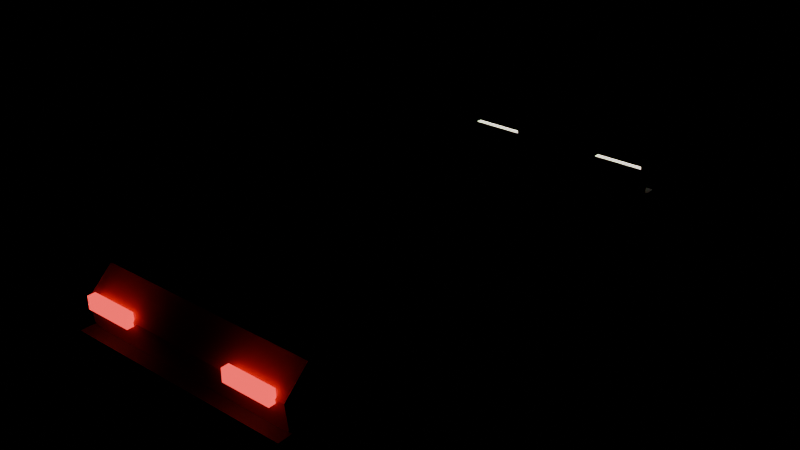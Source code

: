 # Source: low-poly-car.blend  (saved by Blender 5.3.31; exported with 4.5.12 LTS)
import bpy
from mathutils import Matrix  # noqa: F401  (used for matrix-valued properties, if any)

bpy.ops.wm.read_factory_settings(use_empty=True)
scene = bpy.context.scene
scene.name = 'Scene'

# ---- materials (node trees are filled in below, after node groups)
mat_body = bpy.data.materials.new('Body')
mat_body.diffuse_color = (0.85, 0.12, 0.1, 1.0)
mat_glass = bpy.data.materials.new('Glass')
mat_glass.diffuse_color = (0.08, 0.12, 0.18, 1.0)
mat_trim = bpy.data.materials.new('Trim')
mat_trim.diffuse_color = (0.12, 0.12, 0.13, 1.0)
mat_headlight = bpy.data.materials.new('Headlight')
mat_headlight.diffuse_color = (1.0, 0.95, 0.75, 1.0)
mat_taillight = bpy.data.materials.new('Taillight')
mat_taillight.diffuse_color = (0.9, 0.05, 0.05, 1.0)
mat_tire = bpy.data.materials.new('Tire')
mat_tire.diffuse_color = (0.05, 0.05, 0.05, 1.0)
mat_rim = bpy.data.materials.new('Rim')
mat_rim.diffuse_color = (0.75, 0.75, 0.78, 1.0)

# ---- material node trees
mat_body.use_nodes = True; mat_body.node_tree.nodes.clear()
_N = mat_body.node_tree.nodes; _L = mat_body.node_tree.links
n0 = _N.new('ShaderNodeBsdfPrincipled'); n0.name = 'Principled BSDF'; n0.location = (-200, 100)
n0.inputs[0].default_value = (0.85, 0.12, 0.1, 1.0)
n0.inputs[2].default_value = 0.45
n0.inputs[10].default_value = 0.005
n1 = _N.new('ShaderNodeOutputMaterial'); n1.name = 'Material Output'; n1.location = (200, 100)
_L.new(n0.outputs[0], n1.inputs[0])
n1.is_active_output = True
mat_glass.use_nodes = True; mat_glass.node_tree.nodes.clear()
_N = mat_glass.node_tree.nodes; _L = mat_glass.node_tree.links
n0 = _N.new('ShaderNodeBsdfPrincipled'); n0.name = 'Principled BSDF'; n0.location = (-200, 100)
n0.inputs[0].default_value = (0.08, 0.12, 0.18, 1.0)
n0.inputs[2].default_value = 0.1
n0.inputs[10].default_value = 0.005
n1 = _N.new('ShaderNodeOutputMaterial'); n1.name = 'Material Output'; n1.location = (200, 100)
_L.new(n0.outputs[0], n1.inputs[0])
n1.is_active_output = True
mat_trim.use_nodes = True; mat_trim.node_tree.nodes.clear()
_N = mat_trim.node_tree.nodes; _L = mat_trim.node_tree.links
n0 = _N.new('ShaderNodeBsdfPrincipled'); n0.name = 'Principled BSDF'; n0.location = (-200, 100)
n0.inputs[0].default_value = (0.12, 0.12, 0.13, 1.0)
n0.inputs[2].default_value = 0.7
n0.inputs[10].default_value = 0.005
n1 = _N.new('ShaderNodeOutputMaterial'); n1.name = 'Material Output'; n1.location = (200, 100)
_L.new(n0.outputs[0], n1.inputs[0])
n1.is_active_output = True
mat_headlight.use_nodes = True; mat_headlight.node_tree.nodes.clear()
_N = mat_headlight.node_tree.nodes; _L = mat_headlight.node_tree.links
n0 = _N.new('ShaderNodeBsdfPrincipled'); n0.name = 'Principled BSDF'; n0.location = (-200, 100)
n0.inputs[0].default_value = (1.0, 0.95, 0.75, 1.0)
n0.inputs[2].default_value = 0.2
n0.inputs[10].default_value = 0.005
n0.inputs[27].default_value = (1.0, 0.95, 0.75, 1.0)
n0.inputs[28].default_value = 2.0
n1 = _N.new('ShaderNodeOutputMaterial'); n1.name = 'Material Output'; n1.location = (200, 100)
_L.new(n0.outputs[0], n1.inputs[0])
n1.is_active_output = True
mat_taillight.use_nodes = True; mat_taillight.node_tree.nodes.clear()
_N = mat_taillight.node_tree.nodes; _L = mat_taillight.node_tree.links
n0 = _N.new('ShaderNodeBsdfPrincipled'); n0.name = 'Principled BSDF'; n0.location = (-200, 100)
n0.inputs[0].default_value = (0.9, 0.05, 0.05, 1.0)
n0.inputs[2].default_value = 0.2
n0.inputs[10].default_value = 0.005
n0.inputs[27].default_value = (0.9, 0.05, 0.05, 1.0)
n0.inputs[28].default_value = 2.0
n1 = _N.new('ShaderNodeOutputMaterial'); n1.name = 'Material Output'; n1.location = (200, 100)
_L.new(n0.outputs[0], n1.inputs[0])
n1.is_active_output = True
mat_tire.use_nodes = True; mat_tire.node_tree.nodes.clear()
_N = mat_tire.node_tree.nodes; _L = mat_tire.node_tree.links
n0 = _N.new('ShaderNodeBsdfPrincipled'); n0.name = 'Principled BSDF'; n0.location = (-200, 100)
n0.inputs[0].default_value = (0.05, 0.05, 0.05, 1.0)
n0.inputs[2].default_value = 0.9
n0.inputs[10].default_value = 0.005
n1 = _N.new('ShaderNodeOutputMaterial'); n1.name = 'Material Output'; n1.location = (200, 100)
_L.new(n0.outputs[0], n1.inputs[0])
n1.is_active_output = True
mat_rim.use_nodes = True; mat_rim.node_tree.nodes.clear()
_N = mat_rim.node_tree.nodes; _L = mat_rim.node_tree.links
n0 = _N.new('ShaderNodeBsdfPrincipled'); n0.name = 'Principled BSDF'; n0.location = (-200, 100)
n0.inputs[0].default_value = (0.75, 0.75, 0.78, 1.0)
n0.inputs[1].default_value = 0.8
n0.inputs[2].default_value = 0.3
n0.inputs[10].default_value = 0.005
n1 = _N.new('ShaderNodeOutputMaterial'); n1.name = 'Material Output'; n1.location = (200, 100)
_L.new(n0.outputs[0], n1.inputs[0])
n1.is_active_output = True

# ---- meshes
me_body = bpy.data.meshes.new('Body')
me_body.from_pydata([(-0.88, -2.0, 0.32), (-0.88, 2.0, 0.32), (-0.88, 2.05, 0.55), (-0.88, 1.95, 0.72), (-0.88, 0.95, 0.85), (-0.88, -1.85, 0.88), (-0.88, -2.05, 0.7), (0.88, -2.0, 0.32), (0.88, 2.0, 0.32), (0.88, 2.05, 0.55), (0.88, 1.95, 0.72), (0.88, 0.95, 0.85), (0.88, -1.85, 0.88), (0.88, -2.05, 0.7), (-0.76, -1.55, 0.87), (-0.76, 0.9, 0.85), (-0.6688, 0.25, 1.38), (-0.6688, -1.2, 1.4), (0.76, -1.55, 0.87), (0.76, 0.9, 0.85), (0.6688, 0.25, 1.38), (0.6688, -1.2, 1.4), (-0.9, 2.01, 0.31), (-0.9, 2.01, 0.49), (-0.9, 2.13, 0.31), (-0.9, 2.13, 0.49), (0.9, 2.01, 0.31), (0.9, 2.01, 0.49), (0.9, 2.13, 0.31), (0.9, 2.13, 0.49), (-0.9, -2.13, 0.31), (-0.9, -2.13, 0.49), (-0.9, -2.01, 0.31), (-0.9, -2.01, 0.49), (0.9, -2.13, 0.31), (0.9, -2.13, 0.49), (0.9, -2.01, 0.31), (0.9, -2.01, 0.49), (-0.8, 2.0, 0.56), (-0.8, 2.0, 0.68), (-0.8, 2.08, 0.56), (-0.8, 2.08, 0.68), (-0.4, 2.0, 0.56), (-0.4, 2.0, 0.68), (-0.4, 2.08, 0.56), (-0.4, 2.08, 0.68), (-0.81, -2.1, 0.67), (-0.81, -2.1, 0.77), (-0.81, -2.04, 0.67), (-0.81, -2.04, 0.77), (-0.43, -2.1, 0.67), (-0.43, -2.1, 0.77), (-0.43, -2.04, 0.67), (-0.43, -2.04, 0.77), (-0.99, 0.7, 0.85), (-0.99, 0.7, 0.95), (-0.99, 0.8, 0.85), (-0.99, 0.8, 0.95), (-0.81, 0.7, 0.85), (-0.81, 0.7, 0.95), (-0.81, 0.8, 0.85), (-0.81, 0.8, 0.95), (0.4, 2.0, 0.56), (0.4, 2.0, 0.68), (0.4, 2.08, 0.56), (0.4, 2.08, 0.68), (0.8, 2.0, 0.56), (0.8, 2.0, 0.68), (0.8, 2.08, 0.56), (0.8, 2.08, 0.68), (0.43, -2.1, 0.67), (0.43, -2.1, 0.77), (0.43, -2.04, 0.67), (0.43, -2.04, 0.77), (0.81, -2.1, 0.67), (0.81, -2.1, 0.77), (0.81, -2.04, 0.67), (0.81, -2.04, 0.77), (0.81, 0.7, 0.85), (0.81, 0.7, 0.95), (0.81, 0.8, 0.85), (0.81, 0.8, 0.95), (0.99, 0.7, 0.85), (0.99, 0.7, 0.95), (0.99, 0.8, 0.85), (0.99, 0.8, 0.95), (-0.4, 2.03, 0.43), (-0.4, 2.03, 0.53), (-0.4, 2.09, 0.43), (-0.4, 2.09, 0.53), (0.4, 2.03, 0.43), (0.4, 2.03, 0.53), (0.4, 2.09, 0.43), (0.4, 2.09, 0.53)], [], [(7, 8, 9, 10, 11, 12, 13), (6, 5, 4, 3, 2, 1, 0), (0, 1, 8, 7), (1, 2, 9, 8), (2, 3, 10, 9), (3, 4, 11, 10), (4, 5, 12, 11), (5, 6, 13, 12), (6, 0, 7, 13), (18, 19, 20, 21), (17, 16, 15, 14), (14, 15, 19, 18), (15, 16, 20, 19), (16, 17, 21, 20), (17, 14, 18, 21), (22, 23, 25, 24), (24, 25, 29, 28), (28, 29, 27, 26), (26, 27, 23, 22), (24, 28, 26, 22), (29, 25, 23, 27), (30, 31, 33, 32), (32, 33, 37, 36), (36, 37, 35, 34), (34, 35, 31, 30), (32, 36, 34, 30), (37, 33, 31, 35), (38, 39, 41, 40), (40, 41, 45, 44), (44, 45, 43, 42), (42, 43, 39, 38), (40, 44, 42, 38), (45, 41, 39, 43), (46, 47, 49, 48), (48, 49, 53, 52), (52, 53, 51, 50), (50, 51, 47, 46), (48, 52, 50, 46), (53, 49, 47, 51), (54, 55, 57, 56), (56, 57, 61, 60), (60, 61, 59, 58), (58, 59, 55, 54), (56, 60, 58, 54), (61, 57, 55, 59), (62, 63, 65, 64), (64, 65, 69, 68), (68, 69, 67, 66), (66, 67, 63, 62), (64, 68, 66, 62), (69, 65, 63, 67), (70, 71, 73, 72), (72, 73, 77, 76), (76, 77, 75, 74), (74, 75, 71, 70), (72, 76, 74, 70), (77, 73, 71, 75), (78, 79, 81, 80), (80, 81, 85, 84), (84, 85, 83, 82), (82, 83, 79, 78), (80, 84, 82, 78), (85, 81, 79, 83), (86, 87, 89, 88), (88, 89, 93, 92), (92, 93, 91, 90), (90, 91, 87, 86), (88, 92, 90, 86), (93, 89, 87, 91)])
me_body.polygons.foreach_set('material_index', [0, 0, 0, 0, 0, 0, 0, 0, 0, 1, 1, 0, 1, 0, 1, 2, 2, 2, 2, 2, 2, 2, 2, 2, 2, 2, 2, 3, 3, 3, 3, 3, 3, 4, 4, 4, 4, 4, 4, 0, 0, 0, 0, 0, 0, 3, 3, 3, 3, 3, 3, 4, 4, 4, 4, 4, 4, 0, 0, 0, 0, 0, 0, 2, 2, 2, 2, 2, 2])
_uv = me_body.uv_layers.new(name='UVMap')
_uv.uv.foreach_set('vector', [0.0, 0.0, 0.0, 0.0, 0.0, 0.0, 0.0, 0.0, 0.0, 0.0, 0.0, 0.0, 0.0, 0.0, 0.0, 0.0, 0.0, 0.0, 0.0, 0.0, 0.0, 0.0, 0.0, 0.0, 0.0, 0.0, 0.0, 0.0, 0.0, 0.0, 0.0, 0.0, 0.0, 0.0, 0.0, 0.0, 0.0, 0.0, 0.0, 0.0, 0.0, 0.0, 0.0, 0.0, 0.0, 0.0, 0.0, 0.0, 0.0, 0.0, 0.0, 0.0, 0.0, 0.0, 0.0, 0.0, 0.0, 0.0, 0.0, 0.0, 0.0, 0.0, 0.0, 0.0, 0.0, 0.0, 0.0, 0.0, 0.0, 0.0, 0.0, 0.0, 0.0, 0.0, 0.0, 0.0, 0.0, 0.0, 0.0, 0.0, 0.0, 0.0, 0.0, 0.0, 0.0, 0.0, 0.0, 0.0, 0.0, 0.0, 0.0, 0.0, 0.0, 0.0, 0.0, 0.0, 0.0, 0.0, 0.0, 0.0, 0.0, 0.0, 0.0, 0.0, 0.0, 0.0, 0.0, 0.0, 0.0, 0.0, 0.0, 0.0, 0.0, 0.0, 0.0, 0.0, 0.0, 0.0, 0.0, 0.0, 0.0, 0.0, 0.0, 0.0, 0.0, 0.0, 0.0, 0.0, 0.0, 0.0, 0.0, 0.0, 0.375, 0.0, 0.625, 0.0, 0.625, 0.25, 0.375, 0.25, 0.375, 0.25, 0.625, 0.25, 0.625, 0.5, 0.375, 0.5, 0.375, 0.5, 0.625, 0.5, 0.625, 0.75, 0.375, 0.75, 0.375, 0.75, 0.625, 0.75, 0.625, 1.0, 0.375, 1.0, 0.125, 0.5, 0.375, 0.5, 0.375, 0.75, 0.125, 0.75, 0.625, 0.5, 0.875, 0.5, 0.875, 0.75, 0.625, 0.75, 0.375, 0.0, 0.625, 0.0, 0.625, 0.25, 0.375, 0.25, 0.375, 0.25, 0.625, 0.25, 0.625, 0.5, 0.375, 0.5, 0.375, 0.5, 0.625, 0.5, 0.625, 0.75, 0.375, 0.75, 0.375, 0.75, 0.625, 0.75, 0.625, 1.0, 0.375, 1.0, 0.125, 0.5, 0.375, 0.5, 0.375, 0.75, 0.125, 0.75, 0.625, 0.5, 0.875, 0.5, 0.875, 0.75, 0.625, 0.75, 0.375, 0.0, 0.625, 0.0, 0.625, 0.25, 0.375, 0.25, 0.375, 0.25, 0.625, 0.25, 0.625, 0.5, 0.375, 0.5, 0.375, 0.5, 0.625, 0.5, 0.625, 0.75, 0.375, 0.75, 0.375, 0.75, 0.625, 0.75, 0.625, 1.0, 0.375, 1.0, 0.125, 0.5, 0.375, 0.5, 0.375, 0.75, 0.125, 0.75, 0.625, 0.5, 0.875, 0.5, 0.875, 0.75, 0.625, 0.75, 0.375, 0.0, 0.625, 0.0, 0.625, 0.25, 0.375, 0.25, 0.375, 0.25, 0.625, 0.25, 0.625, 0.5, 0.375, 0.5, 0.375, 0.5, 0.625, 0.5, 0.625, 0.75, 0.375, 0.75, 0.375, 0.75, 0.625, 0.75, 0.625, 1.0, 0.375, 1.0, 0.125, 0.5, 0.375, 0.5, 0.375, 0.75, 0.125, 0.75, 0.625, 0.5, 0.875, 0.5, 0.875, 0.75, 0.625, 0.75, 0.375, 0.0, 0.625, 0.0, 0.625, 0.25, 0.375, 0.25, 0.375, 0.25, 0.625, 0.25, 0.625, 0.5, 0.375, 0.5, 0.375, 0.5, 0.625, 0.5, 0.625, 0.75, 0.375, 0.75, 0.375, 0.75, 0.625, 0.75, 0.625, 1.0, 0.375, 1.0, 0.125, 0.5, 0.375, 0.5, 0.375, 0.75, 0.125, 0.75, 0.625, 0.5, 0.875, 0.5, 0.875, 0.75, 0.625, 0.75, 0.375, 0.0, 0.625, 0.0, 0.625, 0.25, 0.375, 0.25, 0.375, 0.25, 0.625, 0.25, 0.625, 0.5, 0.375, 0.5, 0.375, 0.5, 0.625, 0.5, 0.625, 0.75, 0.375, 0.75, 0.375, 0.75, 0.625, 0.75, 0.625, 1.0, 0.375, 1.0, 0.125, 0.5, 0.375, 0.5, 0.375, 0.75, 0.125, 0.75, 0.625, 0.5, 0.875, 0.5, 0.875, 0.75, 0.625, 0.75, 0.375, 0.0, 0.625, 0.0, 0.625, 0.25, 0.375, 0.25, 0.375, 0.25, 0.625, 0.25, 0.625, 0.5, 0.375, 0.5, 0.375, 0.5, 0.625, 0.5, 0.625, 0.75, 0.375, 0.75, 0.375, 0.75, 0.625, 0.75, 0.625, 1.0, 0.375, 1.0, 0.125, 0.5, 0.375, 0.5, 0.375, 0.75, 0.125, 0.75, 0.625, 0.5, 0.875, 0.5, 0.875, 0.75, 0.625, 0.75, 0.375, 0.0, 0.625, 0.0, 0.625, 0.25, 0.375, 0.25, 0.375, 0.25, 0.625, 0.25, 0.625, 0.5, 0.375, 0.5, 0.375, 0.5, 0.625, 0.5, 0.625, 0.75, 0.375, 0.75, 0.375, 0.75, 0.625, 0.75, 0.625, 1.0, 0.375, 1.0, 0.125, 0.5, 0.375, 0.5, 0.375, 0.75, 0.125, 0.75, 0.625, 0.5, 0.875, 0.5, 0.875, 0.75, 0.625, 0.75, 0.375, 0.0, 0.625, 0.0, 0.625, 0.25, 0.375, 0.25, 0.375, 0.25, 0.625, 0.25, 0.625, 0.5, 0.375, 0.5, 0.375, 0.5, 0.625, 0.5, 0.625, 0.75, 0.375, 0.75, 0.375, 0.75, 0.625, 0.75, 0.625, 1.0, 0.375, 1.0, 0.125, 0.5, 0.375, 0.5, 0.375, 0.75, 0.125, 0.75, 0.625, 0.5, 0.875, 0.5, 0.875, 0.75, 0.625, 0.75])
me_body.materials.append(mat_body)
me_body.materials.append(mat_glass)
me_body.materials.append(mat_trim)
me_body.materials.append(mat_headlight)
me_body.materials.append(mat_taillight)
me_body.update()
me_cylinder = bpy.data.meshes.new('Cylinder')
me_cylinder.from_pydata([(-0.14, 0.38, 0.0), (0.16, 0.38, 0.0), (-0.14, 0.3074, -0.2234), (0.16, 0.3074, -0.2234), (-0.14, 0.1174, -0.3614), (0.16, 0.1174, -0.3614), (-0.14, -0.1174, -0.3614), (0.16, -0.1174, -0.3614), (-0.14, -0.3074, -0.2234), (0.16, -0.3074, -0.2234), (-0.14, -0.38, 0.0), (0.16, -0.38, 0.0), (-0.14, -0.3074, 0.2234), (0.16, -0.3074, 0.2234), (-0.14, -0.1174, 0.3614), (0.16, -0.1174, 0.3614), (-0.14, 0.1174, 0.3614), (0.16, 0.1174, 0.3614), (-0.14, 0.3074, 0.2234), (0.16, 0.3074, 0.2234), (-0.16, 0.209, 0.0), (-0.12, 0.209, 0.0), (-0.16, 0.1045, -0.181), (-0.12, 0.1045, -0.181), (-0.16, -0.1045, -0.181), (-0.12, -0.1045, -0.181), (-0.16, -0.209, 0.0), (-0.12, -0.209, 0.0), (-0.16, -0.1045, 0.181), (-0.12, -0.1045, 0.181), (-0.16, 0.1045, 0.181), (-0.12, 0.1045, 0.181)], [], [(0, 1, 3, 2), (2, 3, 5, 4), (4, 5, 7, 6), (6, 7, 9, 8), (8, 9, 11, 10), (10, 11, 13, 12), (12, 13, 15, 14), (14, 15, 17, 16), (3, 1, 19, 17, 15, 13, 11, 9, 7, 5), (16, 17, 19, 18), (18, 19, 1, 0), (0, 2, 4, 6, 8, 10, 12, 14, 16, 18), (20, 21, 23, 22), (22, 23, 25, 24), (24, 25, 27, 26), (26, 27, 29, 28), (23, 21, 31, 29, 27, 25), (28, 29, 31, 30), (30, 31, 21, 20), (20, 22, 24, 26, 28, 30)])
me_cylinder.polygons.foreach_set('material_index', [0, 0, 0, 0, 0, 0, 0, 0, 0, 0, 0, 0, 1, 1, 1, 1, 1, 1, 1, 1])
_uv = me_cylinder.uv_layers.new(name='UVMap')
_uv.uv.foreach_set('vector', [1.0, 0.5, 1.0, 1.0, 0.9, 1.0, 0.9, 0.5, 0.9, 0.5, 0.9, 1.0, 0.8, 1.0, 0.8, 0.5, 0.8, 0.5, 0.8, 1.0, 0.7, 1.0, 0.7, 0.5, 0.7, 0.5, 0.7, 1.0, 0.6, 1.0, 0.6, 0.5, 0.6, 0.5, 0.6, 1.0, 0.5, 1.0, 0.5, 0.5, 0.5, 0.5, 0.5, 1.0, 0.4, 1.0, 0.4, 0.5, 0.4, 0.5, 0.4, 1.0, 0.3, 1.0, 0.3, 0.5, 0.3, 0.5, 0.3, 1.0, 0.2, 1.0, 0.2, 0.5, 0.3911, 0.4442, 0.25, 0.49, 0.1089, 0.4442, 0.02175, 0.3242, 0.02175, 0.1758, 0.1089, 0.05584, 0.25, 0.01, 0.3911, 0.05584, 0.4783, 0.1758, 0.4783, 0.3242, 0.2, 0.5, 0.2, 1.0, 0.1, 1.0, 0.1, 0.5, 0.1, 0.5, 0.1, 1.0, -7.451e-08, 1.0, -7.451e-08, 0.5, 0.75, 0.49, 0.8911, 0.4442, 0.9783, 0.3242, 0.9783, 0.1758, 0.8911, 0.05584, 0.75, 0.01, 0.6089, 0.05584, 0.5217, 0.1758, 0.5217, 0.3242, 0.6089, 0.4442, 1.0, 0.5, 1.0, 1.0, 0.8333, 1.0, 0.8333, 0.5, 0.8333, 0.5, 0.8333, 1.0, 0.6667, 1.0, 0.6667, 0.5, 0.6667, 0.5, 0.6667, 1.0, 0.5, 1.0, 0.5, 0.5, 0.5, 0.5, 0.5, 1.0, 0.3333, 1.0, 0.3333, 0.5, 0.4578, 0.37, 0.25, 0.49, 0.04215, 0.37, 0.04215, 0.13, 0.25, 0.01, 0.4578, 0.13, 0.3333, 0.5, 0.3333, 1.0, 0.1667, 1.0, 0.1667, 0.5, 0.1667, 0.5, 0.1667, 1.0, -8.941e-08, 1.0, -8.941e-08, 0.5, 0.75, 0.49, 0.9578, 0.37, 0.9578, 0.13, 0.75, 0.01, 0.5422, 0.13, 0.5422, 0.37])
me_cylinder.materials.append(mat_tire)
me_cylinder.materials.append(mat_rim)
me_cylinder.update()
me_cylinder_002 = bpy.data.meshes.new('Cylinder.002')
me_cylinder_002.from_pydata([(-0.16, 0.38, 0.0), (0.14, 0.38, 0.0), (-0.16, 0.3074, -0.2234), (0.14, 0.3074, -0.2234), (-0.16, 0.1174, -0.3614), (0.14, 0.1174, -0.3614), (-0.16, -0.1174, -0.3614), (0.14, -0.1174, -0.3614), (-0.16, -0.3074, -0.2234), (0.14, -0.3074, -0.2234), (-0.16, -0.38, 0.0), (0.14, -0.38, 0.0), (-0.16, -0.3074, 0.2234), (0.14, -0.3074, 0.2234), (-0.16, -0.1174, 0.3614), (0.14, -0.1174, 0.3614), (-0.16, 0.1174, 0.3614), (0.14, 0.1174, 0.3614), (-0.16, 0.3074, 0.2234), (0.14, 0.3074, 0.2234), (0.12, 0.209, 0.0), (0.16, 0.209, 0.0), (0.12, 0.1045, -0.181), (0.16, 0.1045, -0.181), (0.12, -0.1045, -0.181), (0.16, -0.1045, -0.181), (0.12, -0.209, 0.0), (0.16, -0.209, 0.0), (0.12, -0.1045, 0.181), (0.16, -0.1045, 0.181), (0.12, 0.1045, 0.181), (0.16, 0.1045, 0.181)], [], [(0, 1, 3, 2), (2, 3, 5, 4), (4, 5, 7, 6), (6, 7, 9, 8), (8, 9, 11, 10), (10, 11, 13, 12), (12, 13, 15, 14), (14, 15, 17, 16), (3, 1, 19, 17, 15, 13, 11, 9, 7, 5), (16, 17, 19, 18), (18, 19, 1, 0), (0, 2, 4, 6, 8, 10, 12, 14, 16, 18), (20, 21, 23, 22), (22, 23, 25, 24), (24, 25, 27, 26), (26, 27, 29, 28), (23, 21, 31, 29, 27, 25), (28, 29, 31, 30), (30, 31, 21, 20), (20, 22, 24, 26, 28, 30)])
me_cylinder_002.polygons.foreach_set('material_index', [0, 0, 0, 0, 0, 0, 0, 0, 0, 0, 0, 0, 1, 1, 1, 1, 1, 1, 1, 1])
_uv = me_cylinder_002.uv_layers.new(name='UVMap')
_uv.uv.foreach_set('vector', [1.0, 0.5, 1.0, 1.0, 0.9, 1.0, 0.9, 0.5, 0.9, 0.5, 0.9, 1.0, 0.8, 1.0, 0.8, 0.5, 0.8, 0.5, 0.8, 1.0, 0.7, 1.0, 0.7, 0.5, 0.7, 0.5, 0.7, 1.0, 0.6, 1.0, 0.6, 0.5, 0.6, 0.5, 0.6, 1.0, 0.5, 1.0, 0.5, 0.5, 0.5, 0.5, 0.5, 1.0, 0.4, 1.0, 0.4, 0.5, 0.4, 0.5, 0.4, 1.0, 0.3, 1.0, 0.3, 0.5, 0.3, 0.5, 0.3, 1.0, 0.2, 1.0, 0.2, 0.5, 0.3911, 0.4442, 0.25, 0.49, 0.1089, 0.4442, 0.02175, 0.3242, 0.02175, 0.1758, 0.1089, 0.05584, 0.25, 0.01, 0.3911, 0.05584, 0.4783, 0.1758, 0.4783, 0.3242, 0.2, 0.5, 0.2, 1.0, 0.1, 1.0, 0.1, 0.5, 0.1, 0.5, 0.1, 1.0, -7.451e-08, 1.0, -7.451e-08, 0.5, 0.75, 0.49, 0.8911, 0.4442, 0.9783, 0.3242, 0.9783, 0.1758, 0.8911, 0.05584, 0.75, 0.01, 0.6089, 0.05584, 0.5217, 0.1758, 0.5217, 0.3242, 0.6089, 0.4442, 1.0, 0.5, 1.0, 1.0, 0.8333, 1.0, 0.8333, 0.5, 0.8333, 0.5, 0.8333, 1.0, 0.6667, 1.0, 0.6667, 0.5, 0.6667, 0.5, 0.6667, 1.0, 0.5, 1.0, 0.5, 0.5, 0.5, 0.5, 0.5, 1.0, 0.3333, 1.0, 0.3333, 0.5, 0.4578, 0.37, 0.25, 0.49, 0.04215, 0.37, 0.04215, 0.13, 0.25, 0.01, 0.4578, 0.13, 0.3333, 0.5, 0.3333, 1.0, 0.1667, 1.0, 0.1667, 0.5, 0.1667, 0.5, 0.1667, 1.0, -8.941e-08, 1.0, -8.941e-08, 0.5, 0.75, 0.49, 0.9578, 0.37, 0.9578, 0.13, 0.75, 0.01, 0.5422, 0.13, 0.5422, 0.37])
me_cylinder_002.materials.append(mat_tire)
me_cylinder_002.materials.append(mat_rim)
me_cylinder_002.update()
me_cylinder_004 = bpy.data.meshes.new('Cylinder.004')
me_cylinder_004.from_pydata([(-0.14, 0.38, 0.0), (0.16, 0.38, 0.0), (-0.14, 0.3074, -0.2234), (0.16, 0.3074, -0.2234), (-0.14, 0.1174, -0.3614), (0.16, 0.1174, -0.3614), (-0.14, -0.1174, -0.3614), (0.16, -0.1174, -0.3614), (-0.14, -0.3074, -0.2234), (0.16, -0.3074, -0.2234), (-0.14, -0.38, 0.0), (0.16, -0.38, 0.0), (-0.14, -0.3074, 0.2234), (0.16, -0.3074, 0.2234), (-0.14, -0.1174, 0.3614), (0.16, -0.1174, 0.3614), (-0.14, 0.1174, 0.3614), (0.16, 0.1174, 0.3614), (-0.14, 0.3074, 0.2234), (0.16, 0.3074, 0.2234), (-0.16, 0.209, 0.0), (-0.12, 0.209, 0.0), (-0.16, 0.1045, -0.181), (-0.12, 0.1045, -0.181), (-0.16, -0.1045, -0.181), (-0.12, -0.1045, -0.181), (-0.16, -0.209, 0.0), (-0.12, -0.209, 0.0), (-0.16, -0.1045, 0.181), (-0.12, -0.1045, 0.181), (-0.16, 0.1045, 0.181), (-0.12, 0.1045, 0.181)], [], [(0, 1, 3, 2), (2, 3, 5, 4), (4, 5, 7, 6), (6, 7, 9, 8), (8, 9, 11, 10), (10, 11, 13, 12), (12, 13, 15, 14), (14, 15, 17, 16), (3, 1, 19, 17, 15, 13, 11, 9, 7, 5), (16, 17, 19, 18), (18, 19, 1, 0), (0, 2, 4, 6, 8, 10, 12, 14, 16, 18), (20, 21, 23, 22), (22, 23, 25, 24), (24, 25, 27, 26), (26, 27, 29, 28), (23, 21, 31, 29, 27, 25), (28, 29, 31, 30), (30, 31, 21, 20), (20, 22, 24, 26, 28, 30)])
me_cylinder_004.polygons.foreach_set('material_index', [0, 0, 0, 0, 0, 0, 0, 0, 0, 0, 0, 0, 1, 1, 1, 1, 1, 1, 1, 1])
_uv = me_cylinder_004.uv_layers.new(name='UVMap')
_uv.uv.foreach_set('vector', [1.0, 0.5, 1.0, 1.0, 0.9, 1.0, 0.9, 0.5, 0.9, 0.5, 0.9, 1.0, 0.8, 1.0, 0.8, 0.5, 0.8, 0.5, 0.8, 1.0, 0.7, 1.0, 0.7, 0.5, 0.7, 0.5, 0.7, 1.0, 0.6, 1.0, 0.6, 0.5, 0.6, 0.5, 0.6, 1.0, 0.5, 1.0, 0.5, 0.5, 0.5, 0.5, 0.5, 1.0, 0.4, 1.0, 0.4, 0.5, 0.4, 0.5, 0.4, 1.0, 0.3, 1.0, 0.3, 0.5, 0.3, 0.5, 0.3, 1.0, 0.2, 1.0, 0.2, 0.5, 0.3911, 0.4442, 0.25, 0.49, 0.1089, 0.4442, 0.02175, 0.3242, 0.02175, 0.1758, 0.1089, 0.05584, 0.25, 0.01, 0.3911, 0.05584, 0.4783, 0.1758, 0.4783, 0.3242, 0.2, 0.5, 0.2, 1.0, 0.1, 1.0, 0.1, 0.5, 0.1, 0.5, 0.1, 1.0, -7.451e-08, 1.0, -7.451e-08, 0.5, 0.75, 0.49, 0.8911, 0.4442, 0.9783, 0.3242, 0.9783, 0.1758, 0.8911, 0.05584, 0.75, 0.01, 0.6089, 0.05584, 0.5217, 0.1758, 0.5217, 0.3242, 0.6089, 0.4442, 1.0, 0.5, 1.0, 1.0, 0.8333, 1.0, 0.8333, 0.5, 0.8333, 0.5, 0.8333, 1.0, 0.6667, 1.0, 0.6667, 0.5, 0.6667, 0.5, 0.6667, 1.0, 0.5, 1.0, 0.5, 0.5, 0.5, 0.5, 0.5, 1.0, 0.3333, 1.0, 0.3333, 0.5, 0.4578, 0.37, 0.25, 0.49, 0.04215, 0.37, 0.04215, 0.13, 0.25, 0.01, 0.4578, 0.13, 0.3333, 0.5, 0.3333, 1.0, 0.1667, 1.0, 0.1667, 0.5, 0.1667, 0.5, 0.1667, 1.0, -8.941e-08, 1.0, -8.941e-08, 0.5, 0.75, 0.49, 0.9578, 0.37, 0.9578, 0.13, 0.75, 0.01, 0.5422, 0.13, 0.5422, 0.37])
me_cylinder_004.materials.append(mat_tire)
me_cylinder_004.materials.append(mat_rim)
me_cylinder_004.update()
me_cylinder_006 = bpy.data.meshes.new('Cylinder.006')
me_cylinder_006.from_pydata([(-0.16, 0.38, 0.0), (0.14, 0.38, 0.0), (-0.16, 0.3074, -0.2234), (0.14, 0.3074, -0.2234), (-0.16, 0.1174, -0.3614), (0.14, 0.1174, -0.3614), (-0.16, -0.1174, -0.3614), (0.14, -0.1174, -0.3614), (-0.16, -0.3074, -0.2234), (0.14, -0.3074, -0.2234), (-0.16, -0.38, 0.0), (0.14, -0.38, 0.0), (-0.16, -0.3074, 0.2234), (0.14, -0.3074, 0.2234), (-0.16, -0.1174, 0.3614), (0.14, -0.1174, 0.3614), (-0.16, 0.1174, 0.3614), (0.14, 0.1174, 0.3614), (-0.16, 0.3074, 0.2234), (0.14, 0.3074, 0.2234), (0.12, 0.209, 0.0), (0.16, 0.209, 0.0), (0.12, 0.1045, -0.181), (0.16, 0.1045, -0.181), (0.12, -0.1045, -0.181), (0.16, -0.1045, -0.181), (0.12, -0.209, 0.0), (0.16, -0.209, 0.0), (0.12, -0.1045, 0.181), (0.16, -0.1045, 0.181), (0.12, 0.1045, 0.181), (0.16, 0.1045, 0.181)], [], [(0, 1, 3, 2), (2, 3, 5, 4), (4, 5, 7, 6), (6, 7, 9, 8), (8, 9, 11, 10), (10, 11, 13, 12), (12, 13, 15, 14), (14, 15, 17, 16), (3, 1, 19, 17, 15, 13, 11, 9, 7, 5), (16, 17, 19, 18), (18, 19, 1, 0), (0, 2, 4, 6, 8, 10, 12, 14, 16, 18), (20, 21, 23, 22), (22, 23, 25, 24), (24, 25, 27, 26), (26, 27, 29, 28), (23, 21, 31, 29, 27, 25), (28, 29, 31, 30), (30, 31, 21, 20), (20, 22, 24, 26, 28, 30)])
me_cylinder_006.polygons.foreach_set('material_index', [0, 0, 0, 0, 0, 0, 0, 0, 0, 0, 0, 0, 1, 1, 1, 1, 1, 1, 1, 1])
_uv = me_cylinder_006.uv_layers.new(name='UVMap')
_uv.uv.foreach_set('vector', [1.0, 0.5, 1.0, 1.0, 0.9, 1.0, 0.9, 0.5, 0.9, 0.5, 0.9, 1.0, 0.8, 1.0, 0.8, 0.5, 0.8, 0.5, 0.8, 1.0, 0.7, 1.0, 0.7, 0.5, 0.7, 0.5, 0.7, 1.0, 0.6, 1.0, 0.6, 0.5, 0.6, 0.5, 0.6, 1.0, 0.5, 1.0, 0.5, 0.5, 0.5, 0.5, 0.5, 1.0, 0.4, 1.0, 0.4, 0.5, 0.4, 0.5, 0.4, 1.0, 0.3, 1.0, 0.3, 0.5, 0.3, 0.5, 0.3, 1.0, 0.2, 1.0, 0.2, 0.5, 0.3911, 0.4442, 0.25, 0.49, 0.1089, 0.4442, 0.02175, 0.3242, 0.02175, 0.1758, 0.1089, 0.05584, 0.25, 0.01, 0.3911, 0.05584, 0.4783, 0.1758, 0.4783, 0.3242, 0.2, 0.5, 0.2, 1.0, 0.1, 1.0, 0.1, 0.5, 0.1, 0.5, 0.1, 1.0, -7.451e-08, 1.0, -7.451e-08, 0.5, 0.75, 0.49, 0.8911, 0.4442, 0.9783, 0.3242, 0.9783, 0.1758, 0.8911, 0.05584, 0.75, 0.01, 0.6089, 0.05584, 0.5217, 0.1758, 0.5217, 0.3242, 0.6089, 0.4442, 1.0, 0.5, 1.0, 1.0, 0.8333, 1.0, 0.8333, 0.5, 0.8333, 0.5, 0.8333, 1.0, 0.6667, 1.0, 0.6667, 0.5, 0.6667, 0.5, 0.6667, 1.0, 0.5, 1.0, 0.5, 0.5, 0.5, 0.5, 0.5, 1.0, 0.3333, 1.0, 0.3333, 0.5, 0.4578, 0.37, 0.25, 0.49, 0.04215, 0.37, 0.04215, 0.13, 0.25, 0.01, 0.4578, 0.13, 0.3333, 0.5, 0.3333, 1.0, 0.1667, 1.0, 0.1667, 0.5, 0.1667, 0.5, 0.1667, 1.0, -8.941e-08, 1.0, -8.941e-08, 0.5, 0.75, 0.49, 0.9578, 0.37, 0.9578, 0.13, 0.75, 0.01, 0.5422, 0.13, 0.5422, 0.37])
me_cylinder_006.materials.append(mat_tire)
me_cylinder_006.materials.append(mat_rim)
me_cylinder_006.update()

# ---- objects
ob_carbody = bpy.data.objects.new('CarBody', me_body)
ob_wheel_fl = bpy.data.objects.new('Wheel_FL', me_cylinder)
ob_wheel_fr = bpy.data.objects.new('Wheel_FR', me_cylinder_002)
ob_wheel_rl = bpy.data.objects.new('Wheel_RL', me_cylinder_004)
ob_wheel_rr = bpy.data.objects.new('Wheel_RR', me_cylinder_006)

# ---- transforms, parenting, visibility, modifiers, constraints
ob_carbody.location = (0.0, 0.0, 0.0)
ob_wheel_fl.parent = ob_carbody
ob_wheel_fl.location = (-0.86, 1.3, 0.38)
ob_wheel_fr.parent = ob_carbody
ob_wheel_fr.location = (0.86, 1.3, 0.38)
ob_wheel_rl.parent = ob_carbody
ob_wheel_rl.location = (-0.86, -1.3, 0.38)
ob_wheel_rr.parent = ob_carbody
ob_wheel_rr.location = (0.86, -1.3, 0.38)

# ---- collection membership
scene.collection.objects.link(ob_carbody)
scene.collection.objects.link(ob_wheel_fl)
scene.collection.objects.link(ob_wheel_fr)
scene.collection.objects.link(ob_wheel_rl)
scene.collection.objects.link(ob_wheel_rr)

# ---- scene / render settings (as saved in the file)
scene.frame_start = 1; scene.frame_end = 250; scene.frame_set(1)
scene.render.engine = 'BLENDER_EEVEE_NEXT'
scene.render.bake_bias = 0.0
scene.render.bake_samples = 0
scene.render.compositor_device = 'GPU'
scene.eevee.use_volume_custom_range = False
scene.eevee.fast_gi_thickness_near = 0.1
scene.eevee.fast_gi_thickness_far = 0.0
scene.eevee.ray_tracing_options.screen_trace_thickness = 0.1
bpy.context.view_layer.update()

# ---- added for rendering (the .blend has no active camera): camera
cam_auto = bpy.data.cameras.new('AutoCamera')
cam_auto.lens = 50.0
cam_auto.sensor_width = 36.0
cam_auto.clip_end = 1000.0
ob_auto_camera = bpy.data.objects.new('AutoCamera', cam_auto)
scene.collection.objects.link(ob_auto_camera)
ob_auto_camera.location = (4.55315, -5.46378, 4.35182)
ob_auto_camera.rotation_euler = (1.09748, -7.21219e-08, 0.694738)
scene.camera = ob_auto_camera
bpy.context.view_layer.update()
